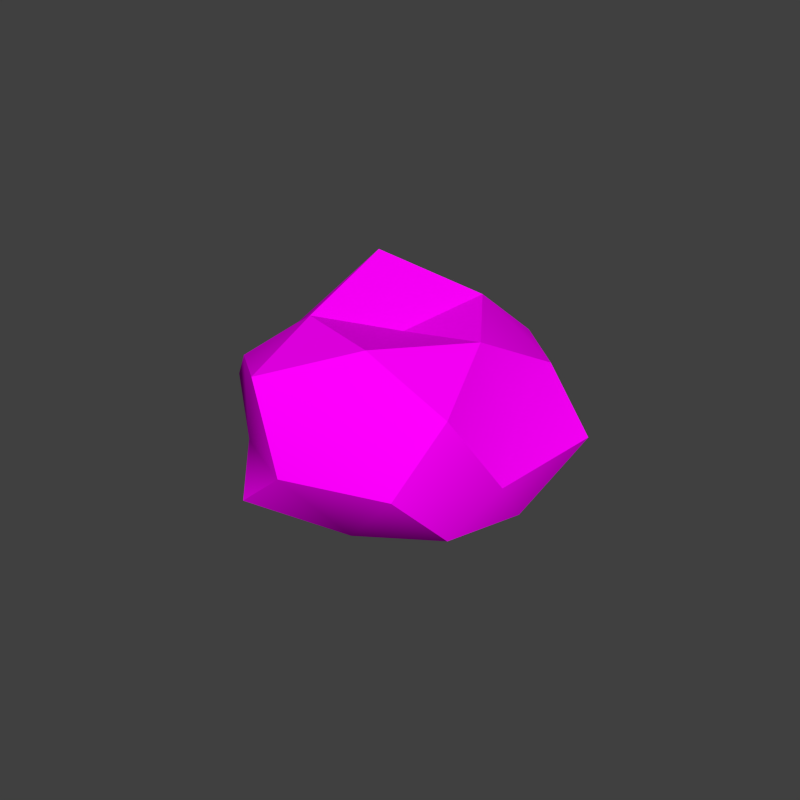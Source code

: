 # Source: paper_wad.blend  (saved by Blender 2.78.0; exported with 4.5.12 LTS)
import bpy
from mathutils import Matrix  # noqa: F401  (used for matrix-valued properties, if any)

bpy.ops.wm.read_factory_settings(use_empty=True)
scene = bpy.context.scene
scene.name = 'Scene'

# ---- collections
col_collection_1 = bpy.data.collections.new('Collection 1'); scene.collection.children.link(col_collection_1)

# ---- images (referenced by path relative to the original .blend; pixels are not part of the script)
import os
ASSET_DIR = os.environ.get("B2B_ASSET_DIR", "")  # directory of the original .blend (textures are referenced by path, not embedded)
HERE = os.path.dirname(os.path.abspath(__file__))  # packed textures are extracted next to this script under _unpacked/

def load_image(name, relpath, width, height, colorspace="sRGB"):
    """Load a texture the original file referenced (path relative to the .blend, or extracted next to this script)."""
    p = next((c for c in (os.path.join(HERE, relpath), os.path.join(ASSET_DIR, relpath)) if relpath and os.path.exists(c)), "")
    if p:
        img = bpy.data.images.load(p, check_existing=True)
        img.name = name
    else:  # same state as the original file: an image datablock whose file is absent (Cycles renders it pink)
        img = bpy.data.images.new(name, width, height)
        img.source = "FILE"
        img.filepath = "//" + (relpath or name)
    img.colorspace_settings.name = colorspace
    return img
img_paper_wad_png = load_image('paper_wad.png', 'Model Textures/paper_wad.png', 1024, 1024, 'sRGB')

# ---- materials (node trees are filled in below, after node groups)
mat_paper_wad1 = bpy.data.materials.new('paper_wad1')
mat_paper_wad1.alpha_threshold = 0.0
mat_paper_wad1.roughness = 0.5

# ---- material node trees
mat_paper_wad1.use_nodes = True; mat_paper_wad1.node_tree.nodes.clear()
_N = mat_paper_wad1.node_tree.nodes; _L = mat_paper_wad1.node_tree.links
n0 = _N.new('ShaderNodeOutputMaterial'); n0.name = 'Material Output'; n0.location = (300, 300)
n1 = _N.new('ShaderNodeBsdfDiffuse'); n1.name = 'Diffuse BSDF'; n1.location = (10, 300)
n2 = _N.new('ShaderNodeTexImage'); n2.name = 'Image Texture'; n2.location = (-180, 300)
n2.width = 140
n2.image = img_paper_wad_png
_L.new(n1.outputs[0], n0.inputs[0])
_L.new(n2.outputs[0], n1.inputs[0])
n0.is_active_output = True

# ---- world
world_world = bpy.data.worlds.new('World'); scene.world = world_world
world_world.color = (0.05088, 0.05088, 0.05088)
world_world.use_sun_shadow = False
world_world.sun_shadow_jitter_overblur = 0.0
world_world.cycles.sampling_method = 'NONE'
world_world.cycles.sample_map_resolution = 256

# ---- meshes
me_icosphere = bpy.data.meshes.new('Icosphere')
me_icosphere.from_pydata([(0.000987, 0.001406, -0.06652), (0.05478, -0.03753, -0.0345), (-0.02194, -0.07027, -0.03016), (-0.06191, 0.001406, -0.03603), (-0.01661, 0.05563, -0.0389), (0.04486, 0.0333, -0.04021), (0.02064, -0.05866, 0.02719), (-0.05251, -0.03761, 0.03194), (-0.04293, 0.0333, 0.01404), (0.0212, 0.0631, 0.02971), (0.05803, 0.001406, 0.01812), (0.000987, 0.001406, 0.05022), (-0.009342, -0.03047, -0.06462), (0.02813, -0.01829, -0.06462), (0.01819, -0.05137, -0.04339), (0.06107, 0.001406, -0.04157), (0.03275, 0.02434, -0.06438), (-0.04086, 0.001406, -0.06424), (-0.04173, -0.02963, -0.04449), (-0.01174, 0.04149, -0.06424), (-0.04385, 0.03402, -0.04339), (0.02065, 0.06132, -0.04032), (0.06673, -0.01992, -0.005795), (0.07577, 0.02562, 0.002363), (0.001184, -0.07266, -0.001379), (0.04379, -0.05727, -0.002724), (-0.07326, -0.0228, 0.002363), (-0.0373, -0.05137, -0.009091), (-0.04147, 0.06008, -0.002724), (-0.06603, 0.02323, -0.004393), (0.03938, 0.05418, -0.009091), (0.001099, 0.07028, -0.005915), (0.05215, -0.03563, 0.03756), (-0.01979, -0.06345, 0.0461), (-0.05894, 0.001406, 0.03273), (-0.0174, 0.05842, 0.03254), (0.04962, 0.03664, 0.03254), (0.01324, -0.0357, 0.06188), (0.03929, 0.001406, 0.05897), (-0.02963, -0.02096, 0.05872), (-0.03448, 0.02744, 0.0792), (0.01322, 0.03844, 0.06162), (-0.02194, -0.07027, -0.03016), (-0.02194, -0.07027, -0.03016), (-0.02194, -0.07027, -0.03016), (-0.02194, -0.07027, -0.03016), (0.06107, 0.001406, -0.04157), (0.06107, 0.001406, -0.04157), (0.05478, -0.03753, -0.0345), (0.001184, -0.07266, -0.001379), (0.001184, -0.07266, -0.001379), (-0.07326, -0.0228, 0.002363), (-0.07326, -0.0228, 0.002363), (-0.06191, 0.001406, -0.03603), (0.001099, 0.07028, -0.005915), (0.001099, 0.07028, -0.005915), (0.0212, 0.0631, 0.02971), (0.0212, 0.0631, 0.02971), (-0.01979, -0.06345, 0.0461), (-0.01979, -0.06345, 0.0461), (-0.01979, -0.06345, 0.0461), (-0.05251, -0.03761, 0.03194), (0.03929, 0.001406, 0.05897), (0.03929, 0.001406, 0.05897), (0.03929, 0.001406, 0.05897), (0.03929, 0.001406, 0.05897), (0.000987, 0.001406, 0.05022), (0.000987, 0.001406, 0.05022), (0.01322, 0.03844, 0.06162), (0.01322, 0.03844, 0.06162), (0.01322, 0.03844, 0.06162), (-0.009342, -0.03047, -0.06462), (-0.009342, -0.03047, -0.06462), (-0.04086, 0.001406, -0.06424), (-0.04086, 0.001406, -0.06424), (0.04379, -0.05727, -0.002724), (0.04379, -0.05727, -0.002724), (-0.0174, 0.05842, 0.03254), (-0.0174, 0.05842, 0.03254), (0.04962, 0.03664, 0.03254), (0.04962, 0.03664, 0.03254), (-0.02963, -0.02096, 0.05872), (-0.02963, -0.02096, 0.05872), (-0.02963, -0.02096, 0.05872), (0.02813, -0.01829, -0.06462), (0.03275, 0.02434, -0.06438), (0.03275, 0.02434, -0.06438), (0.03275, 0.02434, -0.06438), (-0.01174, 0.04149, -0.06424), (-0.01174, 0.04149, -0.06424), (0.02065, 0.06132, -0.04032), (0.02065, 0.06132, -0.04032), (0.02065, 0.06132, -0.04032), (0.06673, -0.01992, -0.005795), (0.07577, 0.02562, 0.002363), (0.07577, 0.02562, 0.002363), (0.07577, 0.02562, 0.002363), (-0.04147, 0.06008, -0.002724), (-0.04147, 0.06008, -0.002724), (-0.06603, 0.02323, -0.004393), (-0.06603, 0.02323, -0.004393), (0.03938, 0.05418, -0.009091), (0.05215, -0.03563, 0.03756), (0.05215, -0.03563, 0.03756), (0.05215, -0.03563, 0.03756), (-0.05894, 0.001406, 0.03273), (0.01324, -0.0357, 0.06188), (0.01324, -0.0357, 0.06188), (0.01324, -0.0357, 0.06188), (-0.03448, 0.02744, 0.0792), (-0.03448, 0.02744, 0.0792), (-0.03448, 0.02744, 0.0792)], [], [(0, 13, 71), (48, 84, 46), (0, 71, 73), (0, 73, 88), (0, 88, 86), (1, 15, 93), (42, 14, 49), (53, 18, 51), (4, 20, 97), (5, 90, 101), (1, 93, 76), (45, 24, 27), (3, 52, 100), (4, 97, 55), (5, 101, 95), (6, 102, 106), (7, 58, 81), (8, 105, 109), (57, 77, 68), (10, 79, 63), (72, 14, 43), (72, 84, 14), (84, 48, 14), (47, 85, 5), (46, 84, 87), (13, 0, 86), (74, 18, 53), (74, 12, 18), (12, 44, 18), (89, 20, 4), (89, 17, 20), (17, 3, 20), (85, 90, 5), (16, 19, 92), (89, 4, 91), (22, 94, 10), (93, 15, 96), (47, 5, 95), (50, 75, 6), (49, 14, 25), (14, 48, 25), (51, 27, 61), (51, 18, 27), (18, 2, 27), (98, 99, 8), (97, 20, 100), (20, 3, 100), (30, 54, 56), (30, 21, 54), (91, 4, 55), (75, 102, 6), (76, 93, 104), (22, 10, 103), (27, 60, 61), (27, 24, 60), (50, 6, 59), (99, 105, 8), (29, 26, 34), (26, 7, 34), (31, 77, 57), (31, 28, 77), (98, 8, 78), (94, 79, 10), (23, 30, 80), (30, 56, 80), (107, 62, 66), (37, 32, 64), (103, 10, 63), (82, 107, 66), (39, 33, 108), (59, 6, 106), (110, 83, 67), (40, 34, 81), (34, 7, 81), (69, 110, 67), (68, 77, 111), (35, 8, 109), (65, 70, 11), (38, 36, 41), (36, 9, 41)])
me_icosphere.polygons.foreach_set('use_smooth', [True] * 80)
_uv = me_icosphere.uv_layers.new(name='UVMap')
_uv.uv.foreach_set('vector', [0.8042, 0.4854, 0.7692, 0.3426, 0.8128, 0.2392, 0.6983, 0.3214, 0.7692, 0.3426, 0.7057, 0.4671, 0.8042, 0.4854, 0.8128, 0.2392, 0.8661, 0.4489, 0.8042, 0.4854, 0.8661, 0.4489, 0.8229, 0.7115, 0.8042, 0.4854, 0.8229, 0.7115, 0.7608, 0.6848, 0.6983, 0.3214, 0.7057, 0.4671, 0.659, 0.3971, 0.7724, 0.1756, 0.7133, 0.2285, 0.4985, 0.1467, 0.2793, 0.5, 0.2923, 0.3183, 0.3426, 0.3957, 0.2873, 0.7869, 0.2215, 0.6306, 0.3533, 0.7472, 0.6983, 0.6348, 0.67, 0.736, 0.6206, 0.7474, 0.6983, 0.3214, 0.659, 0.3971, 0.6393, 0.2601, 0.2975, 0.1693, 0.4985, 0.1467, 0.3634, 0.2565, 0.2793, 0.5, 0.3426, 0.3957, 0.319, 0.5715, 0.2873, 0.7869, 0.3533, 0.7472, 0.5524, 0.8223, 0.6983, 0.6348, 0.6206, 0.7474, 0.6674, 0.6029, 0.5391, 0.2176, 0.6021, 0.3541, 0.5247, 0.3475, 0.3922, 0.3464, 0.4817, 0.2549, 0.4456, 0.3947, 0.3854, 0.6755, 0.3874, 0.4671, 0.4372, 0.6564, 0.5459, 0.7495, 0.4666, 0.7579, 0.5179, 0.6744, 0.613, 0.5304, 0.5954, 0.6678, 0.5619, 0.5108, 0.8128, 0.2392, 0.7133, 0.2285, 0.7724, 0.1756, 0.8128, 0.2392, 0.7692, 0.3426, 0.7133, 0.2285, 0.7692, 0.3426, 0.6983, 0.3214, 0.7133, 0.2285, 0.7057, 0.4671, 0.7608, 0.6848, 0.6983, 0.6348, 0.7057, 0.4671, 0.7692, 0.3426, 0.7608, 0.6848, 0.7692, 0.3426, 0.8042, 0.4854, 0.7608, 0.6848, 0.2406, 0.4671, 0.2923, 0.3183, 0.2793, 0.5, 0.2406, 0.4671, 0.2329, 0.3232, 0.2923, 0.3183, 0.2329, 0.3232, 0.2975, 0.1693, 0.2923, 0.3183, 0.1116, 0.6805, 0.2215, 0.6306, 0.2873, 0.7869, 0.1116, 0.6805, 0.2406, 0.4671, 0.2215, 0.6306, 0.2406, 0.4671, 0.2793, 0.5, 0.2215, 0.6306, 0.7608, 0.6848, 0.67, 0.736, 0.6983, 0.6348, 0.7608, 0.6848, 0.8229, 0.7115, 0.67, 0.736, 0.8229, 0.7115, 0.6726, 0.7769, 0.67, 0.736, 0.659, 0.3971, 0.6674, 0.6029, 0.613, 0.5304, 0.659, 0.3971, 0.7057, 0.4671, 0.6674, 0.6029, 0.7057, 0.4671, 0.6983, 0.6348, 0.6674, 0.6029, 0.4985, 0.1467, 0.6393, 0.2601, 0.5391, 0.2176, 0.4985, 0.1467, 0.7133, 0.2285, 0.6393, 0.2601, 0.7133, 0.2285, 0.6983, 0.3214, 0.6393, 0.2601, 0.3426, 0.3957, 0.3634, 0.2565, 0.3922, 0.3464, 0.3426, 0.3957, 0.2923, 0.3183, 0.3634, 0.2565, 0.2923, 0.3183, 0.2975, 0.1693, 0.3634, 0.2565, 0.3533, 0.7472, 0.319, 0.5715, 0.3854, 0.6755, 0.3533, 0.7472, 0.2215, 0.6306, 0.319, 0.5715, 0.2215, 0.6306, 0.2793, 0.5, 0.319, 0.5715, 0.6206, 0.7474, 0.5524, 0.8223, 0.5459, 0.7495, 0.6206, 0.7474, 0.67, 0.736, 0.5524, 0.8223, 0.67, 0.736, 0.6726, 0.7769, 0.5524, 0.8223, 0.6393, 0.2601, 0.6021, 0.3541, 0.5391, 0.2176, 0.6393, 0.2601, 0.659, 0.3971, 0.6021, 0.3541, 0.659, 0.3971, 0.613, 0.5304, 0.6021, 0.3541, 0.3634, 0.2565, 0.4817, 0.2549, 0.3922, 0.3464, 0.3634, 0.2565, 0.4985, 0.1467, 0.4817, 0.2549, 0.4985, 0.1467, 0.5391, 0.2176, 0.4817, 0.2549, 0.319, 0.5715, 0.3874, 0.4671, 0.3854, 0.6755, 0.319, 0.5715, 0.3426, 0.3957, 0.3874, 0.4671, 0.3426, 0.3957, 0.3922, 0.3464, 0.3874, 0.4671, 0.5524, 0.8223, 0.4666, 0.7579, 0.5459, 0.7495, 0.5524, 0.8223, 0.3533, 0.7472, 0.4666, 0.7579, 0.3533, 0.7472, 0.3854, 0.6755, 0.4666, 0.7579, 0.6674, 0.6029, 0.5954, 0.6678, 0.613, 0.5304, 0.6674, 0.6029, 0.6206, 0.7474, 0.5954, 0.6678, 0.6206, 0.7474, 0.5459, 0.7495, 0.5954, 0.6678, 0.5247, 0.3475, 0.5619, 0.5108, 0.4989, 0.4867, 0.5247, 0.3475, 0.6021, 0.3541, 0.5619, 0.5108, 0.6021, 0.3541, 0.613, 0.5304, 0.5619, 0.5108, 0.4456, 0.3947, 0.5247, 0.3475, 0.4989, 0.4867, 0.4456, 0.3947, 0.4817, 0.2549, 0.5247, 0.3475, 0.4817, 0.2549, 0.5391, 0.2176, 0.5247, 0.3475, 0.4372, 0.6564, 0.4456, 0.3947, 0.4989, 0.4867, 0.4372, 0.6564, 0.3874, 0.4671, 0.4456, 0.3947, 0.3874, 0.4671, 0.3922, 0.3464, 0.4456, 0.3947, 0.5179, 0.6744, 0.4372, 0.6564, 0.4989, 0.4867, 0.5179, 0.6744, 0.4666, 0.7579, 0.4372, 0.6564, 0.4666, 0.7579, 0.3854, 0.6755, 0.4372, 0.6564, 0.5619, 0.5108, 0.5179, 0.6744, 0.4989, 0.4867, 0.5619, 0.5108, 0.5954, 0.6678, 0.5179, 0.6744, 0.5954, 0.6678, 0.5459, 0.7495, 0.5179, 0.6744])
me_icosphere.materials.append(mat_paper_wad1)
me_icosphere.use_remesh_preserve_volume = False
me_icosphere.use_remesh_preserve_attributes = False
me_icosphere.use_mirror_vertex_groups = False
me_icosphere.update()

# ---- objects
ob_icosphere = bpy.data.objects.new('Icosphere', me_icosphere)

# ---- transforms, parenting, visibility, modifiers, constraints
ob_icosphere.location = (2.2e-05, -0.0009884, 0.002317)
ob_icosphere.scale = (0.7031, 0.7031, 0.4845)
ob_icosphere.lineart.crease_threshold = 0.0

# ---- collection membership
col_collection_1.objects.link(ob_icosphere)

# ---- scene / render settings (as saved in the file)
scene.frame_start = 1; scene.frame_end = 2; scene.frame_set(1)
scene.render.engine = 'CYCLES'
scene.render.resolution_x = 64
scene.render.resolution_y = 64
scene.render.resolution_percentage = 50
scene.render.dither_intensity = 0.0
scene.cycles.use_denoising = False
scene.cycles.samples = 10
scene.cycles.sampling_pattern = 'TABULATED_SOBOL'
scene.cycles.light_sampling_threshold = 0.0
scene.cycles.use_adaptive_sampling = False
scene.cycles.use_light_tree = False
scene.cycles.blur_glossy = 0.0
scene.cycles.pixel_filter_type = 'GAUSSIAN'
scene.cycles.sample_clamp_indirect = 0.0
scene.cycles.bake_type = 'AO'
scene.view_settings.view_transform = 'Standard'
bpy.context.view_layer.update()

# ---- added for rendering (the .blend has no active camera and no usable light): camera, sun
cam_auto = bpy.data.cameras.new('AutoCamera')
cam_auto.lens = 50.0
cam_auto.sensor_width = 36.0
cam_auto.clip_end = 1000.0
ob_auto_camera = bpy.data.objects.new('AutoCamera', cam_auto)
scene.collection.objects.link(ob_auto_camera)
ob_auto_camera.location = (0.185949, -0.22388, 0.153423)
ob_auto_camera.rotation_euler = (1.09748, -7.21219e-08, 0.694738)
scene.camera = ob_auto_camera
light_auto_sun = bpy.data.lights.new('AutoSun', 'SUN')
light_auto_sun.energy = 3.0
light_auto_sun.angle = 0.0523599
ob_auto_sun = bpy.data.objects.new('AutoSun', light_auto_sun)
scene.collection.objects.link(ob_auto_sun)
ob_auto_sun.rotation_euler = (0.872665, 0.174533, 0.523599)
bpy.context.view_layer.update()
